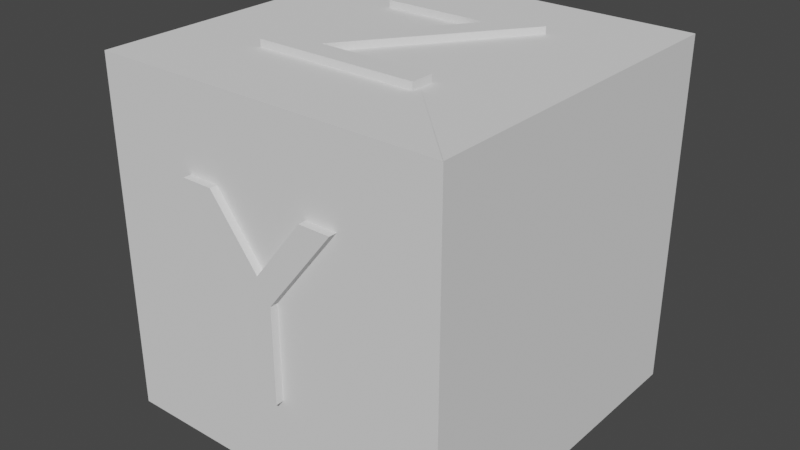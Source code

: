 # Source: pythagoreanTheorem.blend  (saved by Blender 4.0.36; exported with 4.5.12 LTS)
import bpy
from mathutils import Matrix  # noqa: F401  (used for matrix-valued properties, if any)

bpy.ops.wm.read_factory_settings(use_empty=True)
scene = bpy.context.scene
scene.name = 'Scene'

# ---- collections
col_collection = bpy.data.collections.new('Collection'); scene.collection.children.link(col_collection)

# ---- world
world_world = bpy.data.worlds.new('World'); scene.world = world_world
world_world.use_nodes = True; world_world.node_tree.nodes.clear()
_N = world_world.node_tree.nodes; _L = world_world.node_tree.links
n0 = _N.new('ShaderNodeOutputWorld'); n0.name = 'World Output'; n0.location = (300, 300)
n1 = _N.new('ShaderNodeBackground'); n1.name = 'Background'; n1.location = (10, 300)
n1.inputs[0].default_value = (0.05088, 0.05088, 0.05088, 1.0)
_L.new(n1.outputs[0], n0.inputs[0])
n0.is_active_output = True
world_world.color = (0.05088, 0.05088, 0.05088)
world_world.use_sun_shadow = False
world_world.sun_shadow_jitter_overblur = 0.0

# ---- meshes
me_triangle_001 = bpy.data.meshes.new('Triangle.001')
me_triangle_001.from_pydata([(-10.0, 10.0, 0.0), (-10.0, -10.0, 0.0), (10.0, -10.0, 0.0), (-10.0, 10.0, 20.0), (-10.0, -10.0, 20.0), (10.0, -10.0, 20.0)], [], [(2, 1, 0), (5, 3, 4), (3, 0, 1, 4), (4, 1, 2, 5), (5, 2, 0, 3)])
_uv = me_triangle_001.uv_layers.new(name='UVMap')
_uv.uv.foreach_set('vector', [0.6757, 0.0, 0.3378, 0.0, 0.0, 0.0, 0.6757, 0.0, 0.0, 0.0, 0.3378, 0.0, 0.0, 0.0, 0.0, 0.0, 0.3378, 0.0, 0.3378, 0.0, 0.3378, 0.0, 0.3378, 0.0, 0.6757, 0.0, 0.6757, 0.0, 0.6757, 0.0, 0.6757, 0.0, 0.0, 0.0, 0.0, 0.0])
me_triangle_001.materials.append(None)
me_triangle_001.update()
me_triangle_002 = bpy.data.meshes.new('Triangle.002')
me_triangle_002.from_pydata([(-10.0, 10.0, 0.0), (-10.0, -10.0, 0.0), (10.0, -10.0, 0.0), (-10.0, 10.0, 20.0), (-10.0, -10.0, 20.0), (10.0, -10.0, 20.0)], [], [(2, 1, 0), (5, 3, 4), (3, 0, 1, 4), (4, 1, 2, 5), (5, 2, 0, 3)])
_uv = me_triangle_002.uv_layers.new(name='UVMap')
_uv.uv.foreach_set('vector', [0.6757, 0.0, 0.3378, 0.0, 0.0, 0.0, 0.6757, 0.0, 0.0, 0.0, 0.3378, 0.0, 0.0, 0.0, 0.0, 0.0, 0.3378, 0.0, 0.3378, 0.0, 0.3378, 0.0, 0.3378, 0.0, 0.6757, 0.0, 0.6757, 0.0, 0.6757, 0.0, 0.6757, 0.0, 0.0, 0.0, 0.0, 0.0])
me_triangle_002.materials.append(None)
me_triangle_002.update()
me_text = bpy.data.meshes.new('Text')
me_text.from_pydata([(0.45, 0.594, 0.5), (0.016, 0.0, 0.5), (0.631, 0.0, 0.5), (0.631, 0.088, 0.5), (0.197, 0.088, 0.5), (0.631, 0.682, 0.5), (0.043, 0.682, 0.5), (0.043, 0.594, 0.5), (0.45, 0.594, -0.5), (0.016, 0.0, -0.5), (0.631, 0.0, -0.5), (0.631, 0.088, -0.5), (0.197, 0.088, -0.5), (0.631, 0.682, -0.5), (0.043, 0.682, -0.5), (0.043, 0.594, -0.5)], [], [(7, 5, 6), (7, 0, 5), (0, 4, 5), (1, 4, 0), (1, 3, 4), (1, 2, 3), (15, 14, 13), (15, 13, 8), (8, 13, 12), (9, 8, 12), (9, 12, 11), (9, 11, 10), (3, 2, 10, 11), (1, 0, 8, 9), (2, 1, 9, 10), (0, 7, 15, 8), (6, 5, 13, 14), (7, 6, 14, 15), (4, 3, 11, 12), (5, 4, 12, 13)])
_uv = me_text.uv_layers.new(name='UVMap')
_uv.uv.foreach_set('vector', [1.0, 0.0, 0.7143, 0.0, 0.8571, 0.0, 1.0, 0.0, 0.0, 0.0, 0.7143, 0.0, 0.0, 0.0, 0.5714, 0.0, 0.7143, 0.0, 0.1429, 0.0, 0.5714, 0.0, 0.0, 0.0, 0.1429, 0.0, 0.4286, 0.0, 0.5714, 0.0, 0.1429, 0.0, 0.2857, 0.0, 0.4286, 0.0, 1.0, 0.0, 0.8571, 0.0, 0.7143, 0.0, 1.0, 0.0, 0.7143, 0.0, 0.0, 0.0, 0.0, 0.0, 0.7143, 0.0, 0.5714, 0.0, 0.1429, 0.0, 0.0, 0.0, 0.5714, 0.0, 0.1429, 0.0, 0.5714, 0.0, 0.4286, 0.0, 0.1429, 0.0, 0.4286, 0.0, 0.2857, 0.0, 0.4286, 0.0, 0.2857, 0.0, 0.2857, 0.0, 0.4286, 0.0, 0.1429, 0.0, 0.0, 0.0, 0.0, 0.0, 0.1429, 0.0, 0.2857, 0.0, 0.1429, 0.0, 0.1429, 0.0, 0.2857, 0.0, 0.0, 0.0, 1.0, 0.0, 1.0, 0.0, 0.0, 0.0, 0.8571, 0.0, 0.7143, 0.0, 0.7143, 0.0, 0.8571, 0.0, 1.0, 0.0, 0.8571, 0.0, 0.8571, 0.0, 1.0, 0.0, 0.5714, 0.0, 0.4286, 0.0, 0.4286, 0.0, 0.5714, 0.0, 0.7143, 0.0, 0.5714, 0.0, 0.5714, 0.0, 0.7143, 0.0])
me_text.auto_texspace = False
me_text.update()
me_text_001 = bpy.data.meshes.new('Text.001')
me_text_001.from_pydata([(0.687, 0.682, 0.5), (0.569, 0.682, 0.5), (0.356, 0.422, 0.5), (0.142, 0.682, 0.5), (0.023, 0.682, 0.5), (0.296, 0.353, 0.5), (0.002, 0.0, 0.5), (0.121, 0.0, 0.5), (0.356, 0.282, 0.5), (0.588, 0.0, 0.5), (0.706, 0.0, 0.5), (0.415, 0.353, 0.5), (0.687, 0.682, -0.5), (0.569, 0.682, -0.5), (0.356, 0.422, -0.5), (0.142, 0.682, -0.5), (0.023, 0.682, -0.5), (0.296, 0.353, -0.5), (0.002, 0.0, -0.5), (0.121, 0.0, -0.5), (0.356, 0.282, -0.5), (0.588, 0.0, -0.5), (0.706, 0.0, -0.5), (0.415, 0.353, -0.5)], [], [(5, 3, 4), (5, 2, 3), (2, 0, 1), (2, 11, 0), (5, 11, 2), (6, 11, 5), (6, 8, 11), (8, 10, 11), (6, 7, 8), (9, 10, 8), (17, 16, 15), (17, 15, 14), (14, 13, 12), (14, 12, 23), (17, 14, 23), (18, 17, 23), (18, 23, 20), (20, 23, 22), (18, 20, 19), (21, 20, 22), (1, 0, 12, 13), (2, 1, 13, 14), (3, 2, 14, 15), (4, 3, 15, 16), (5, 4, 16, 17), (6, 5, 17, 18), (7, 6, 18, 19), (9, 8, 20, 21), (8, 7, 19, 20), (11, 10, 22, 23), (0, 11, 23, 12), (10, 9, 21, 22)])
_uv = me_text_001.uv_layers.new(name='UVMap')
_uv.uv.foreach_set('vector', [0.4545, 0.0, 0.2727, 0.0, 0.3636, 0.0, 0.4545, 0.0, 0.1818, 0.0, 0.2727, 0.0, 0.1818, 0.0, 0.0, 0.0, 0.09091, 0.0, 0.1818, 0.0, 1.0, 0.0, 0.0, 0.0, 0.4545, 0.0, 1.0, 0.0, 0.1818, 0.0, 0.5455, 0.0, 1.0, 0.0, 0.4545, 0.0, 0.5455, 0.0, 0.7273, 0.0, 1.0, 0.0, 0.7273, 0.0, 0.9091, 0.0, 1.0, 0.0, 0.5455, 0.0, 0.6364, 0.0, 0.7273, 0.0, 0.8182, 0.0, 0.9091, 0.0, 0.7273, 0.0, 0.4545, 0.0, 0.3636, 0.0, 0.2727, 0.0, 0.4545, 0.0, 0.2727, 0.0, 0.1818, 0.0, 0.1818, 0.0, 0.09091, 0.0, 0.0, 0.0, 0.1818, 0.0, 0.0, 0.0, 1.0, 0.0, 0.4545, 0.0, 0.1818, 0.0, 1.0, 0.0, 0.5455, 0.0, 0.4545, 0.0, 1.0, 0.0, 0.5455, 0.0, 1.0, 0.0, 0.7273, 0.0, 0.7273, 0.0, 1.0, 0.0, 0.9091, 0.0, 0.5455, 0.0, 0.7273, 0.0, 0.6364, 0.0, 0.8182, 0.0, 0.7273, 0.0, 0.9091, 0.0, 0.09091, 0.0, 0.0, 0.0, 0.0, 0.0, 0.09091, 0.0, 0.1818, 0.0, 0.09091, 0.0, 0.09091, 0.0, 0.1818, 0.0, 0.2727, 0.0, 0.1818, 0.0, 0.1818, 0.0, 0.2727, 0.0, 0.3636, 0.0, 0.2727, 0.0, 0.2727, 0.0, 0.3636, 0.0, 0.4545, 0.0, 0.3636, 0.0, 0.3636, 0.0, 0.4545, 0.0, 0.5455, 0.0, 0.4545, 0.0, 0.4545, 0.0, 0.5455, 0.0, 0.6364, 0.0, 0.5455, 0.0, 0.5455, 0.0, 0.6364, 0.0, 0.8182, 0.0, 0.7273, 0.0, 0.7273, 0.0, 0.8182, 0.0, 0.7273, 0.0, 0.6364, 0.0, 0.6364, 0.0, 0.7273, 0.0, 1.0, 0.0, 0.9091, 0.0, 0.9091, 0.0, 1.0, 0.0, 0.0, 0.0, 1.0, 0.0, 1.0, 0.0, 0.0, 0.0, 0.9091, 0.0, 0.8182, 0.0, 0.8182, 0.0, 0.9091, 0.0])
me_text_001.auto_texspace = False
me_text_001.update()
me_text_002 = bpy.data.meshes.new('Text.002')
me_text_002.from_pydata([(0.301, 0.447, 0.5), (0.118, 0.682, 0.5), (0.0, 0.682, 0.5), (0.253, 0.361, 0.5), (0.253, 0.0, 0.5), (0.351, 0.0, 0.5), (0.351, 0.36, 0.5), (0.604, 0.682, 0.5), (0.486, 0.682, 0.5), (0.301, 0.447, -0.5), (0.118, 0.682, -0.5), (0.0, 0.682, -0.5), (0.253, 0.361, -0.5), (0.253, 0.0, -0.5), (0.351, 0.0, -0.5), (0.351, 0.36, -0.5), (0.604, 0.682, -0.5), (0.486, 0.682, -0.5)], [], [(3, 1, 2), (3, 0, 1), (0, 7, 8), (0, 6, 7), (3, 6, 0), (4, 6, 3), (4, 5, 6), (12, 11, 10), (12, 10, 9), (9, 17, 16), (9, 16, 15), (12, 9, 15), (13, 12, 15), (13, 15, 14), (1, 0, 9, 10), (2, 1, 10, 11), (3, 2, 11, 12), (8, 7, 16, 17), (5, 4, 13, 14), (0, 8, 17, 9), (4, 3, 12, 13), (7, 6, 15, 16), (6, 5, 14, 15)])
_uv = me_text_002.uv_layers.new(name='UVMap')
_uv.uv.foreach_set('vector', [0.375, 0.0, 0.125, 0.0, 0.25, 0.0, 0.375, 0.0, 0.0, 0.0, 0.125, 0.0, 0.0, 0.0, 0.875, 0.0, 1.0, 0.0, 0.0, 0.0, 0.75, 0.0, 0.875, 0.0, 0.375, 0.0, 0.75, 0.0, 0.0, 0.0, 0.5, 0.0, 0.75, 0.0, 0.375, 0.0, 0.5, 0.0, 0.625, 0.0, 0.75, 0.0, 0.375, 0.0, 0.25, 0.0, 0.125, 0.0, 0.375, 0.0, 0.125, 0.0, 0.0, 0.0, 0.0, 0.0, 1.0, 0.0, 0.875, 0.0, 0.0, 0.0, 0.875, 0.0, 0.75, 0.0, 0.375, 0.0, 0.0, 0.0, 0.75, 0.0, 0.5, 0.0, 0.375, 0.0, 0.75, 0.0, 0.5, 0.0, 0.75, 0.0, 0.625, 0.0, 0.125, 0.0, 0.0, 0.0, 0.0, 0.0, 0.125, 0.0, 0.25, 0.0, 0.125, 0.0, 0.125, 0.0, 0.25, 0.0, 0.375, 0.0, 0.25, 0.0, 0.25, 0.0, 0.375, 0.0, 1.0, 0.0, 0.875, 0.0, 0.875, 0.0, 1.0, 0.0, 0.625, 0.0, 0.5, 0.0, 0.5, 0.0, 0.625, 0.0, 0.0, 0.0, 1.0, 0.0, 1.0, 0.0, 0.0, 0.0, 0.5, 0.0, 0.375, 0.0, 0.375, 0.0, 0.5, 0.0, 0.875, 0.0, 0.75, 0.0, 0.75, 0.0, 0.875, 0.0, 0.75, 0.0, 0.625, 0.0, 0.625, 0.0, 0.75, 0.0])
me_text_002.auto_texspace = False
me_text_002.update()

# ---- objects
ob_empty = bpy.data.objects.new('Empty', None)
ob_empty_001 = bpy.data.objects.new('Empty.001', None)
ob_xy = bpy.data.objects.new('XY', me_triangle_001)
ob_z = bpy.data.objects.new('Z', me_triangle_002)
ob_z_001 = bpy.data.objects.new('Z.001', me_text)
ob_x = bpy.data.objects.new('X', me_text_001)
ob_y = bpy.data.objects.new('Y', me_text_002)

# ---- transforms, parenting, visibility, modifiers, constraints
ob_empty.location = (-45.15, 0.0, 0.0)
ob_empty.scale = (10.0, 10.0, 1.0)
ob_empty.empty_display_type = 'IMAGE'
ob_empty.empty_display_size = 5.0
ob_empty_001.location = (45.08, 0.0, 0.0)
ob_empty_001.scale = (10.0, 10.0, 1.0)
ob_empty_001.empty_display_type = 'IMAGE'
ob_empty_001.empty_display_size = 5.0
ob_xy.location = (0.0, 30.33, 0.0)
ob_xy.rotation_euler = (0.0, -0.0, -3.142)
ob_z.location = (0.0, 30.33, 0.0)
ob_z_001.location = (-5.0, 25.33, 19.65)
ob_z_001.scale = (15.0, 15.0, 1.5)
ob_x.location = (-9.667, 25.03, 5.0)
ob_x.rotation_euler = (1.571, 0.0, 1.571)
ob_x.scale = (15.0, 15.0, 1.5)
ob_y.location = (-4.525, 20.65, 5.0)
ob_y.rotation_euler = (1.571, 0.0, 0.0)
ob_y.scale = (15.0, 15.0, 1.5)

# ---- collection membership
col_collection.objects.link(ob_empty)
col_collection.objects.link(ob_empty_001)
col_collection.objects.link(ob_xy)
col_collection.objects.link(ob_z)
col_collection.objects.link(ob_z_001)
col_collection.objects.link(ob_x)
col_collection.objects.link(ob_y)

# ---- scene / render settings (as saved in the file)
scene.frame_start = 1; scene.frame_end = 250; scene.frame_set(1)
scene.render.engine = 'BLENDER_EEVEE_NEXT'
scene.cycles.use_denoising = False
scene.cycles.samples = 128
scene.cycles.sampling_pattern = 'TABULATED_SOBOL'
scene.cycles.use_adaptive_sampling = False
scene.cycles.use_light_tree = False
scene.view_settings.view_transform = 'Filmic'
scene.unit_settings.scale_length = 0.001
bpy.context.view_layer.update()

# ---- added for rendering (the .blend has no active camera and no usable light): camera, sun
cam_auto = bpy.data.cameras.new('AutoCamera')
cam_auto.lens = 50.0
cam_auto.sensor_width = 36.0
cam_auto.clip_end = 1000.0
ob_auto_camera = bpy.data.objects.new('AutoCamera', cam_auto)
scene.collection.objects.link(ob_auto_camera)
ob_auto_camera.location = (32.5049, -9.14483, 36.3682)
ob_auto_camera.rotation_euler = (1.09748, -7.21219e-08, 0.694738)
scene.camera = ob_auto_camera
light_auto_sun = bpy.data.lights.new('AutoSun', 'SUN')
light_auto_sun.energy = 3.0
light_auto_sun.angle = 0.0523599
ob_auto_sun = bpy.data.objects.new('AutoSun', light_auto_sun)
scene.collection.objects.link(ob_auto_sun)
ob_auto_sun.rotation_euler = (0.872665, 0.174533, 0.523599)
bpy.context.view_layer.update()
